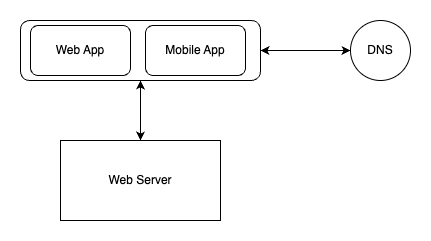

The diagram above was exported from draw.io. Its source (the exported page's mxGraphModel, read from the mxfile embedded in the PNG):
<mxGraphModel dx="984" dy="659" grid="1" gridSize="10" guides="1" tooltips="1" connect="1" arrows="1" fold="1" page="1" pageScale="1" pageWidth="850" pageHeight="1100" math="0" shadow="0">
  <root>
    <mxCell id="0" />
    <mxCell id="1" parent="0" />
    <mxCell id="ewaFHARDGmRmeSsp8WUu-1" value="" style="rounded=1;whiteSpace=wrap;html=1;" vertex="1" parent="1">
      <mxGeometry x="200" y="120" width="240" height="60" as="geometry" />
    </mxCell>
    <mxCell id="ewaFHARDGmRmeSsp8WUu-2" value="Web App" style="rounded=1;whiteSpace=wrap;html=1;" vertex="1" parent="1">
      <mxGeometry x="210" y="125" width="100" height="50" as="geometry" />
    </mxCell>
    <mxCell id="ewaFHARDGmRmeSsp8WUu-3" value="Mobile App" style="rounded=1;whiteSpace=wrap;html=1;" vertex="1" parent="1">
      <mxGeometry x="325" y="125" width="100" height="50" as="geometry" />
    </mxCell>
    <mxCell id="ewaFHARDGmRmeSsp8WUu-4" value="Web Server" style="rounded=0;whiteSpace=wrap;html=1;" vertex="1" parent="1">
      <mxGeometry x="240" y="240" width="160" height="80" as="geometry" />
    </mxCell>
    <mxCell id="ewaFHARDGmRmeSsp8WUu-5" value="" style="endArrow=classic;startArrow=classic;html=1;rounded=0;exitX=0.5;exitY=0;exitDx=0;exitDy=0;entryX=0.5;entryY=1;entryDx=0;entryDy=0;" edge="1" parent="1" source="ewaFHARDGmRmeSsp8WUu-4" target="ewaFHARDGmRmeSsp8WUu-1">
      <mxGeometry width="50" height="50" relative="1" as="geometry">
        <mxPoint x="400" y="370" as="sourcePoint" />
        <mxPoint x="450" y="320" as="targetPoint" />
      </mxGeometry>
    </mxCell>
    <mxCell id="ewaFHARDGmRmeSsp8WUu-6" value="DNS" style="ellipse;whiteSpace=wrap;html=1;aspect=fixed;" vertex="1" parent="1">
      <mxGeometry x="530" y="120" width="60" height="60" as="geometry" />
    </mxCell>
    <mxCell id="ewaFHARDGmRmeSsp8WUu-8" value="" style="endArrow=classic;startArrow=classic;html=1;rounded=0;entryX=1;entryY=0.5;entryDx=0;entryDy=0;exitX=0;exitY=0.5;exitDx=0;exitDy=0;" edge="1" parent="1" source="ewaFHARDGmRmeSsp8WUu-6" target="ewaFHARDGmRmeSsp8WUu-1">
      <mxGeometry width="50" height="50" relative="1" as="geometry">
        <mxPoint x="400" y="370" as="sourcePoint" />
        <mxPoint x="450" y="320" as="targetPoint" />
      </mxGeometry>
    </mxCell>
  </root>
</mxGraphModel>